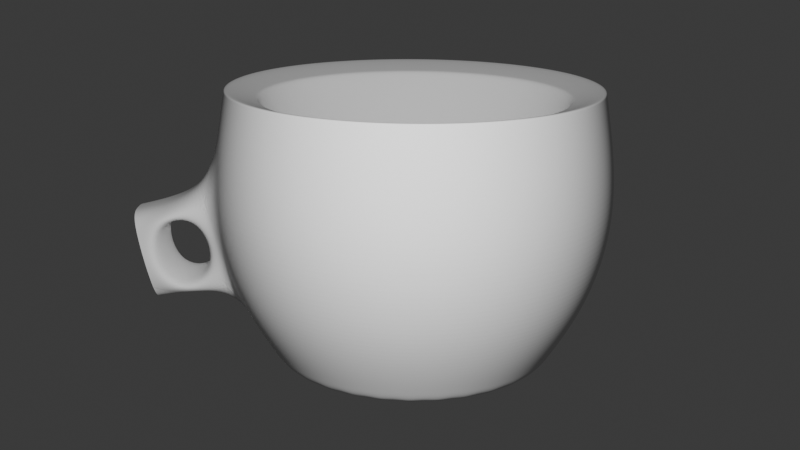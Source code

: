 # Source: blend.blend  (saved by Blender 4.0.36; exported with 4.5.12 LTS)
import bpy
from mathutils import Matrix  # noqa: F401  (used for matrix-valued properties, if any)

bpy.ops.wm.read_factory_settings(use_empty=True)
scene = bpy.context.scene
scene.name = 'Scene'

# ---- collections
col_collection = bpy.data.collections.new('Collection'); scene.collection.children.link(col_collection)

# ---- world
world_world = bpy.data.worlds.new('World'); scene.world = world_world
world_world.use_nodes = True; world_world.node_tree.nodes.clear()
_N = world_world.node_tree.nodes; _L = world_world.node_tree.links
n0 = _N.new('ShaderNodeOutputWorld'); n0.name = 'World Output'; n0.location = (300, 300)
n1 = _N.new('ShaderNodeBackground'); n1.name = 'Background'; n1.location = (10, 300)
n1.inputs[0].default_value = (0.05088, 0.05088, 0.05088, 1.0)
_L.new(n1.outputs[0], n0.inputs[0])
n0.is_active_output = True
world_world.color = (0.05088, 0.05088, 0.05088)
world_world.use_sun_shadow = False
world_world.sun_shadow_jitter_overblur = 0.0

# ---- cameras
cam_camera = bpy.data.cameras.new('Camera')
cam_camera.clip_end = 100.0
cam_camera.ortho_scale = 7.314

# ---- lights
light_light = bpy.data.lights.new('Light', 'POINT')
light_light.transmission_factor = 0.0
light_light.use_soft_falloff = False
light_light.energy = 1000.0
light_light.shadow_soft_size = 0.1
light_light.shadow_maximum_resolution = 0.006
light_light.use_absolute_resolution = True

# ---- meshes
me_x = bpy.data.meshes.new('Цилиндр')
me_x.from_pydata([(0.0, 1.0, -1.032), (-8.743e-09, 1.138, 1.0), (0.1951, 0.9808, -1.032), (0.222, 1.116, 1.0), (0.3827, 0.9239, -1.032), (0.4355, 1.051, 1.0), (0.5556, 0.8315, -1.032), (0.6322, 0.9461, 1.0), (0.7071, 0.7071, -1.032), (0.8046, 0.8046, 1.0), (0.8315, 0.5556, -1.032), (0.9461, 0.6322, 1.0), (0.9239, 0.3827, -1.032), (1.051, 0.4355, 1.0), (0.9808, 0.1951, -1.032), (1.116, 0.222, 1.0), (1.0, 0.0, -1.032), (1.138, -5.947e-09, 1.0), (0.9808, -0.1951, -1.032), (1.116, -0.222, 1.0), (0.9239, -0.3827, -1.032), (1.051, -0.4355, 1.0), (0.8315, -0.5556, -1.032), (0.9461, -0.6322, 1.0), (0.7071, -0.7071, -1.032), (0.8046, -0.8046, 1.0), (0.5556, -0.8315, -1.032), (0.6322, -0.9461, 1.0), (0.3827, -0.9239, -1.032), (0.4355, -1.051, 1.0), (0.1951, -0.9808, -1.032), (0.222, -1.116, 1.0), (0.0, -1.0, -1.032), (-8.743e-09, -1.138, 1.0), (-0.1951, -0.9808, -1.032), (-0.222, -1.116, 1.0), (-0.3827, -0.9239, -1.032), (-0.4355, -1.051, 1.0), (-0.5556, -0.8315, -1.032), (-0.6322, -0.9461, 1.0), (-0.7071, -0.7071, -1.032), (-0.8046, -0.8046, 1.0), (-0.8315, -0.5556, -1.032), (-0.9461, -0.6322, 1.0), (-0.9239, -0.3827, -1.032), (-1.051, -0.4355, 1.0), (-0.9808, -0.1951, -1.032), (-1.116, -0.222, 1.0), (-1.0, 0.0, -1.032), (-1.138, -5.947e-09, 1.0), (-0.9808, 0.1951, -1.032), (-1.116, 0.222, 1.0), (-0.9239, 0.3827, -1.032), (-1.051, 0.4355, 1.0), (-0.8315, 0.5556, -1.032), (-0.9461, 0.6322, 1.0), (-0.7071, 0.7071, -1.032), (-0.8046, 0.8046, 1.0), (-0.5556, 0.8315, -1.032), (-0.6322, 0.9461, 1.0), (-0.3827, 0.9239, -1.032), (-0.4355, 1.051, 1.0), (-0.1951, 0.9808, -1.032), (-0.222, 1.116, 1.0), (0.2715, 1.365, 1.086), (-4.785e-09, 1.392, 1.086), (0.5326, 1.286, 1.086), (0.7733, 1.157, 1.086), (0.9842, 0.9842, 1.086), (1.157, 0.7733, 1.086), (1.286, 0.5326, 1.086), (1.365, 0.2715, 1.086), (1.392, -5.907e-09, 1.086), (1.365, -0.2715, 1.086), (1.286, -0.5326, 1.086), (1.157, -0.7733, 1.086), (0.9842, -0.9842, 1.086), (0.7733, -1.157, 1.086), (0.5326, -1.286, 1.086), (0.2715, -1.365, 1.086), (-4.785e-09, -1.392, 1.086), (-0.2715, -1.365, 1.086), (-0.5326, -1.286, 1.086), (-0.7733, -1.157, 1.086), (-0.9842, -0.9842, 1.086), (-1.157, -0.7733, 1.086), (-1.286, -0.5326, 1.086), (-1.365, -0.2715, 1.086), (-1.392, -5.907e-09, 1.086), (-1.365, 0.2715, 1.086), (-1.286, 0.5326, 1.086), (-1.157, 0.7733, 1.086), (-0.9842, 0.9842, 1.086), (-0.7733, 1.157, 1.086), (-0.5326, 1.286, 1.086), (-0.2715, 1.365, 1.086), (0.222, 1.116, 1.0), (-8.743e-09, 1.138, 1.0), (0.4355, 1.051, 1.0), (0.6322, 0.9461, 1.0), (0.8046, 0.8046, 1.0), (0.9461, 0.6322, 1.0), (1.051, 0.4355, 1.0), (1.116, 0.222, 1.0), (1.138, -5.947e-09, 1.0), (1.116, -0.222, 1.0), (1.051, -0.4355, 1.0), (0.9461, -0.6322, 1.0), (0.8046, -0.8046, 1.0), (0.6322, -0.9461, 1.0), (0.4355, -1.051, 1.0), (0.222, -1.116, 1.0), (-8.743e-09, -1.138, 1.0), (-0.222, -1.116, 1.0), (-0.4355, -1.051, 1.0), (-0.6322, -0.9461, 1.0), (-0.8046, -0.8046, 1.0), (-0.9461, -0.6322, 1.0), (-1.051, -0.4355, 1.0), (-1.116, -0.222, 1.0), (-1.138, -5.947e-09, 1.0), (-1.116, 0.222, 1.0), (-1.051, 0.4355, 1.0), (-0.9461, 0.6322, 1.0), (-0.8046, 0.8046, 1.0), (-0.6322, 0.9461, 1.0), (-0.4355, 1.051, 1.0), (-0.222, 1.116, 1.0), (0.1293, 0.747, -0.9895), (-0.01931, 0.7616, -0.9895), (0.2722, 0.7037, -0.9895), (0.4038, 0.6333, -0.9895), (0.5193, 0.5386, -0.9895), (0.614, 0.4231, -0.9895), (0.6844, 0.2915, -0.9895), (0.7277, 0.1486, -0.9895), (0.7423, -1.197e-08, -0.9895), (0.7277, -0.1486, -0.9895), (0.6844, -0.2915, -0.9895), (0.614, -0.4231, -0.9895), (0.5193, -0.5386, -0.9895), (0.4038, -0.6333, -0.9895), (0.2722, -0.7037, -0.9895), (0.1293, -0.747, -0.9895), (-0.01931, -0.7616, -0.9895), (-0.1679, -0.747, -0.9895), (-0.3108, -0.7037, -0.9895), (-0.4425, -0.6333, -0.9895), (-0.5579, -0.5386, -0.9895), (-0.6526, -0.4231, -0.9895), (-0.723, -0.2915, -0.9895), (-0.7663, -0.1486, -0.9895), (-0.781, -3.844e-09, -0.9895), (-0.7663, 0.1486, -0.9895), (-0.723, 0.2915, -0.9895), (-0.6526, 0.4231, -0.9895), (-0.5579, 0.5386, -0.9895), (-0.4425, 0.6333, -0.9895), (-0.3108, 0.7037, -0.9895), (-0.1679, 0.747, -0.9895), (0.1293, 0.747, -0.9895), (-0.01931, 0.7616, -0.9895), (0.2722, 0.7037, -0.9895), (0.4038, 0.6333, -0.9895), (0.5193, 0.5386, -0.9895), (0.614, 0.4231, -0.9895), (0.6844, 0.2915, -0.9895), (0.7277, 0.1486, -0.9895), (0.7423, -1.197e-08, -0.9895), (0.7277, -0.1486, -0.9895), (0.6844, -0.2915, -0.9895), (0.614, -0.4231, -0.9895), (0.5193, -0.5386, -0.9895), (0.4038, -0.6333, -0.9895), (0.2722, -0.7037, -0.9895), (0.1293, -0.747, -0.9895), (-0.01931, -0.7616, -0.9895), (-0.1679, -0.747, -0.9895), (-0.3108, -0.7037, -0.9895), (-0.4425, -0.6333, -0.9895), (-0.5579, -0.5386, -0.9895), (-0.6526, -0.4231, -0.9895), (-0.723, -0.2915, -0.9895), (-0.7663, -0.1486, -0.9895), (-0.781, -3.844e-09, -1.008), (-0.7663, 0.1486, -0.9895), (-0.723, 0.2915, -0.9895), (-0.6526, 0.4231, -0.9895), (-0.5579, 0.5386, -0.9895), (-0.4425, 0.6333, -0.9895), (-0.3108, 0.7037, -0.9895), (-0.1679, 0.747, -0.9895), (2.757e-09, 1.527, 0.2556), (0.2979, 1.498, 0.2556), (0.5843, 1.411, 0.2556), (0.8483, 1.27, 0.2556), (1.08, 1.08, 0.2556), (1.27, 0.8483, 0.2556), (1.411, 0.5843, 0.2556), (1.498, 0.2979, 0.2556), (1.527, -5.299e-09, 0.2556), (1.498, -0.2979, 0.2556), (1.411, -0.5843, 0.2556), (1.27, -0.8483, 0.2556), (1.08, -1.08, 0.2556), (0.8483, -1.27, 0.2556), (0.5843, -1.411, 0.2556), (0.2979, -1.498, 0.2556), (2.757e-09, -1.527, 0.2556), (-0.2979, -1.498, 0.2556), (-0.5843, -1.411, 0.2556), (-0.8483, -1.27, 0.2556), (-1.08, -1.08, 0.2556), (-1.27, -0.8483, 0.2556), (-1.411, -0.5843, 0.2556), (-1.498, -0.2979, 0.2556), (-1.527, -5.299e-09, 0.2556), (-1.498, 0.2979, 0.2556), (-1.411, 0.5843, 0.2556), (-1.27, 0.8483, 0.2556), (-1.08, 1.08, 0.2556), (-0.8483, 1.27, 0.2556), (-0.5843, 1.411, 0.2556), (-0.2979, 1.498, 0.2556), (0.2688, 1.351, -0.4277), (0.5273, 1.273, -0.4277), (0.7656, 1.146, -0.4277), (0.9744, 0.9744, -0.4277), (1.146, 0.7656, -0.4277), (1.273, 0.5273, -0.4277), (1.351, 0.2688, -0.4277), (1.378, -2.998e-09, -0.4277), (1.351, -0.2688, -0.4277), (1.273, -0.5273, -0.4277), (1.146, -0.7656, -0.4277), (0.9744, -0.9744, -0.4277), (0.7656, -1.146, -0.4277), (0.5273, -1.273, -0.4277), (0.2688, -1.351, -0.4277), (4.649e-09, -1.378, -0.4277), (-0.2688, -1.351, -0.4277), (-0.5273, -1.273, -0.4277), (-0.7656, -1.146, -0.4277), (-0.9744, -0.9744, -0.4277), (-1.146, -0.7656, -0.4277), (-1.273, -0.5273, -0.4277), (-1.351, -0.2688, -0.4277), (-1.378, -2.998e-09, -0.4277), (-1.351, 0.2688, -0.4277), (-1.273, 0.5273, -0.4277), (-1.146, 0.7656, -0.4277), (-0.9744, 0.9744, -0.4277), (-0.7656, 1.146, -0.4277), (-0.5273, 1.273, -0.4277), (-0.2688, 1.351, -0.4277), (4.649e-09, 1.378, -0.4277), (-2.105, -5.299e-09, 0.1295), (-2.076, 0.2979, 0.1295), (-2.076, -0.2979, 0.1295), (-1.93, -0.2688, -0.5537), (-1.956, -2.998e-09, -0.5537), (-1.93, 0.2688, -0.5537), (-2.105, -5.299e-09, 0.1295), (-2.076, 0.2979, 0.1295), (-1.956, -2.998e-09, -0.5537), (-1.93, 0.2688, -0.5537), (-2.105, -5.299e-09, 0.1295), (-2.076, -0.2979, 0.1295), (-1.93, -0.2688, -0.5537), (-1.956, -2.998e-09, -0.5537), (-2.105, -5.299e-09, 0.1295), (-2.076, 0.2979, 0.1295), (-1.956, -2.998e-09, -0.5537), (-1.93, 0.2688, -0.5537), (-2.076, -0.2979, 0.1295), (-2.105, -5.299e-09, 0.1295), (-1.93, -0.2688, -0.5537), (-1.956, -2.998e-09, -0.5537), (-2.105, -5.299e-09, 0.1295), (-2.076, 0.2979, 0.1295), (-1.956, -2.998e-09, -0.5537), (-1.93, 0.2688, -0.5537), (-2.076, -0.2979, 0.1295), (-2.105, -5.299e-09, 0.1295), (-1.93, -0.2688, -0.5537), (-1.956, -2.998e-09, -0.5537), (-1.581, 0.2933, 0.1256), (-1.481, 0.2734, -0.3443), (-1.846, 0.2734, -0.4238), (-1.946, 0.2933, 0.04607), (-1.481, -0.2734, -0.3443), (-1.581, -0.2933, 0.1256), (-1.946, -0.2933, 0.04607), (-1.846, -0.2734, -0.4238), (-4.629e-09, 1.395, 1.069), (0.2721, 1.368, 1.069), (0.5337, 1.288, 1.069), (0.7748, 1.16, 1.069), (0.9862, 0.9862, 1.069), (1.16, 0.7748, 1.069), (1.288, 0.5337, 1.069), (1.368, 0.2721, 1.069), (1.395, -5.894e-09, 1.069), (1.368, -0.2721, 1.069), (1.288, -0.5337, 1.069), (1.16, -0.7748, 1.069), (0.9862, -0.9862, 1.069), (0.7748, -1.16, 1.069), (0.5337, -1.288, 1.069), (0.2721, -1.368, 1.069), (-4.629e-09, -1.395, 1.069), (-0.2721, -1.368, 1.069), (-0.5337, -1.288, 1.069), (-0.7748, -1.16, 1.069), (-0.9862, -0.9862, 1.069), (-1.16, -0.7748, 1.069), (-1.288, -0.5337, 1.069), (-1.368, -0.2721, 1.069), (-1.395, -5.894e-09, 1.069), (-1.368, 0.2721, 1.069), (-1.288, 0.5337, 1.069), (-1.16, 0.7748, 1.069), (-0.9862, 0.9862, 1.069), (-0.7748, 1.16, 1.069), (-0.5337, 1.288, 1.069), (-0.2721, 1.368, 1.069), (0.275, 1.382, 0.9774), (0.5394, 1.302, 0.9774), (0.7831, 1.172, 0.9774), (0.9967, 0.9967, 0.9774), (1.172, 0.7831, 0.9774), (1.302, 0.5394, 0.9774), (1.382, 0.275, 0.9774), (1.41, -5.827e-09, 0.9774), (1.382, -0.275, 0.9774), (1.302, -0.5394, 0.9774), (1.172, -0.7831, 0.9774), (0.9967, -0.9967, 0.9774), (0.7831, -1.172, 0.9774), (0.5394, -1.302, 0.9774), (0.275, -1.382, 0.9774), (-3.799e-09, -1.41, 0.9774), (-0.275, -1.382, 0.9774), (-0.5394, -1.302, 0.9774), (-0.7831, -1.172, 0.9774), (-0.9967, -0.9967, 0.9774), (-1.172, -0.7831, 0.9774), (-1.302, -0.5394, 0.9774), (-1.382, -0.275, 0.9774), (-1.41, -5.827e-09, 0.9774), (-1.382, 0.275, 0.9774), (-1.302, 0.5394, 0.9774), (-1.172, 0.7831, 0.9774), (-0.9967, 0.9967, 0.9774), (-0.7831, 1.172, 0.9774), (-0.5394, 1.302, 0.9774), (-0.275, 1.382, 0.9774), (-3.799e-09, 1.41, 0.9774), (0.2078, 1.044, -0.9281), (0.4075, 0.9839, -0.9281), (0.5916, 0.8855, -0.9281), (0.753, 0.753, -0.9281), (0.8855, 0.5916, -0.9281), (0.9839, 0.4075, -0.9281), (1.044, 0.2078, -0.9281), (1.065, -5.151e-10, -0.9281), (1.044, -0.2078, -0.9281), (0.9839, -0.4075, -0.9281), (0.8855, -0.5916, -0.9281), (0.753, -0.753, -0.9281), (0.5916, -0.8855, -0.9281), (0.4075, -0.9839, -0.9281), (0.2078, -1.044, -0.9281), (7.986e-10, -1.065, -0.9281), (-0.2078, -1.044, -0.9281), (-0.4075, -0.9839, -0.9281), (-0.5916, -0.8855, -0.9281), (-0.753, -0.753, -0.9281), (-0.8855, -0.5916, -0.9281), (-0.9839, -0.4075, -0.9281), (-1.044, -0.2078, -0.9281), (-1.065, -5.151e-10, -0.9281), (-1.044, 0.2078, -0.9281), (-0.9839, 0.4075, -0.9281), (-0.8855, 0.5916, -0.9281), (-0.753, 0.753, -0.9281), (-0.5916, 0.8855, -0.9281), (-0.4075, 0.9839, -0.9281), (-0.2078, 1.044, -0.9281), (7.986e-10, 1.065, -0.9281), (-0.6771, -0.4406, -0.8232), (-0.7504, -0.3035, -0.8232), (0.7754, -1.147e-08, -0.8232), (0.7602, -0.1547, -0.8232), (-0.7955, -0.1547, -0.8232), (0.715, -0.3035, -0.8232), (-0.8108, -4.02e-09, -0.8399), (0.6417, -0.4406, -0.8232), (-0.7955, 0.1547, -0.8232), (0.5431, -0.5608, -0.8232), (-0.7504, 0.3035, -0.8232), (0.4229, -0.6594, -0.8232), (-0.6771, 0.4406, -0.8232), (0.2858, -0.7327, -0.8232), (-0.0177, 0.7931, -0.8232), (0.137, 0.7779, -0.8232), (-0.5785, 0.5608, -0.8232), (0.137, -0.7779, -0.8232), (0.2858, 0.7327, -0.8232), (-0.4583, 0.6594, -0.8232), (-0.0177, -0.7931, -0.8232), (0.4229, 0.6594, -0.8232), (-0.3212, 0.7327, -0.8232), (-0.1724, -0.7779, -0.8232), (0.5431, 0.5608, -0.8232), (-0.1724, 0.7779, -0.8232), (-0.3212, -0.7327, -0.8232), (0.6417, 0.4406, -0.8232), (-0.4583, -0.6594, -0.8232), (0.715, 0.3035, -0.8232), (-0.5785, -0.5608, -0.8232), (0.7602, 0.1547, -0.8232)], [], [(294, 65, 64, 295), (295, 64, 66, 296), (296, 66, 67, 297), (297, 67, 68, 298), (298, 68, 69, 299), (299, 69, 70, 300), (300, 70, 71, 301), (301, 71, 72, 302), (302, 72, 73, 303), (303, 73, 74, 304), (304, 74, 75, 305), (305, 75, 76, 306), (306, 76, 77, 307), (307, 77, 78, 308), (308, 78, 79, 309), (309, 79, 80, 310), (310, 80, 81, 311), (311, 81, 82, 312), (312, 82, 83, 313), (313, 83, 84, 314), (314, 84, 85, 315), (315, 85, 86, 316), (316, 86, 87, 317), (317, 87, 88, 318), (318, 88, 89, 319), (319, 89, 90, 320), (320, 90, 91, 321), (321, 91, 92, 322), (322, 92, 93, 323), (323, 93, 94, 324), (13, 11, 101, 102), (324, 94, 95, 325), (325, 95, 65, 294), (0, 2, 4, 6, 8, 10, 12, 14, 16, 18, 20, 22, 24, 26, 28, 30, 32, 34, 36, 38, 40, 42, 44, 46, 48, 50, 52, 54, 56, 58, 60, 62), (1, 3, 64, 65), (3, 5, 66, 64), (5, 7, 67, 66), (7, 9, 68, 67), (9, 11, 69, 68), (11, 13, 70, 69), (13, 15, 71, 70), (15, 17, 72, 71), (17, 19, 73, 72), (19, 21, 74, 73), (21, 23, 75, 74), (23, 25, 76, 75), (25, 27, 77, 76), (27, 29, 78, 77), (29, 31, 79, 78), (31, 33, 80, 79), (33, 35, 81, 80), (35, 37, 82, 81), (37, 39, 83, 82), (39, 41, 84, 83), (41, 43, 85, 84), (43, 45, 86, 85), (45, 47, 87, 86), (47, 49, 88, 87), (49, 51, 89, 88), (51, 53, 90, 89), (53, 55, 91, 90), (55, 57, 92, 91), (57, 59, 93, 92), (59, 61, 94, 93), (61, 63, 95, 94), (63, 1, 65, 95), (391, 390, 181, 182), (41, 39, 115, 116), (15, 13, 102, 103), (43, 41, 116, 117), (17, 15, 103, 104), (45, 43, 117, 118), (19, 17, 104, 105), (47, 45, 118, 119), (21, 19, 105, 106), (49, 47, 119, 120), (23, 21, 106, 107), (51, 49, 120, 121), (25, 23, 107, 108), (53, 51, 121, 122), (27, 25, 108, 109), (55, 53, 122, 123), (29, 27, 109, 110), (3, 1, 97, 96), (57, 55, 123, 124), (31, 29, 110, 111), (5, 3, 96, 98), (59, 57, 124, 125), (33, 31, 111, 112), (7, 5, 98, 99), (61, 59, 125, 126), (35, 33, 112, 113), (9, 7, 99, 100), (63, 61, 126, 127), (37, 35, 113, 114), (11, 9, 100, 101), (1, 63, 127, 97), (39, 37, 114, 115), (128, 129, 159, 158, 157, 156, 155, 154, 153, 152, 151, 150, 149, 148, 147, 146, 145, 144, 143, 142, 141, 140, 139, 138, 137, 136, 135, 134, 133, 132, 131, 130), (393, 392, 168, 169), (394, 391, 182, 183), (395, 393, 169, 170), (396, 394, 183, 184), (397, 395, 170, 171), (398, 396, 184, 185), (399, 397, 171, 172), (400, 398, 185, 186), (401, 399, 172, 173), (402, 400, 186, 187), (403, 401, 173, 174), (405, 404, 161, 160), (406, 402, 187, 188), (407, 403, 174, 175), (408, 405, 160, 162), (409, 406, 188, 189), (410, 407, 175, 176), (411, 408, 162, 163), (412, 409, 189, 190), (413, 410, 176, 177), (414, 411, 163, 164), (415, 412, 190, 191), (416, 413, 177, 178), (417, 414, 164, 165), (404, 415, 191, 161), (418, 416, 178, 179), (419, 417, 165, 166), (420, 418, 179, 180), (421, 419, 166, 167), (390, 420, 180, 181), (392, 421, 167, 168), (129, 128, 160, 161), (128, 130, 162, 160), (130, 131, 163, 162), (131, 132, 164, 163), (132, 133, 165, 164), (133, 134, 166, 165), (134, 135, 167, 166), (135, 136, 168, 167), (136, 137, 169, 168), (137, 138, 170, 169), (138, 139, 171, 170), (139, 140, 172, 171), (140, 141, 173, 172), (141, 142, 174, 173), (142, 143, 175, 174), (143, 144, 176, 175), (144, 145, 177, 176), (145, 146, 178, 177), (146, 147, 179, 178), (147, 148, 180, 179), (148, 149, 181, 180), (149, 150, 182, 181), (150, 151, 183, 182), (151, 152, 184, 183), (152, 153, 185, 184), (153, 154, 186, 185), (154, 155, 187, 186), (155, 156, 188, 187), (156, 157, 189, 188), (157, 158, 190, 189), (158, 159, 191, 190), (159, 129, 161, 191), (254, 223, 192, 255), (253, 222, 223, 254), (252, 221, 222, 253), (251, 220, 221, 252), (250, 219, 220, 251), (249, 218, 219, 250), (248, 217, 218, 249), (247, 246, 259, 260), (286, 287, 290, 291), (245, 214, 215, 246), (244, 213, 214, 245), (243, 212, 213, 244), (242, 211, 212, 243), (241, 210, 211, 242), (240, 209, 210, 241), (239, 208, 209, 240), (238, 207, 208, 239), (237, 206, 207, 238), (236, 205, 206, 237), (235, 204, 205, 236), (234, 203, 204, 235), (233, 202, 203, 234), (232, 201, 202, 233), (231, 200, 201, 232), (230, 199, 200, 231), (229, 198, 199, 230), (228, 197, 198, 229), (227, 196, 197, 228), (226, 195, 196, 227), (225, 194, 195, 226), (224, 193, 194, 225), (255, 192, 193, 224), (389, 255, 224, 358), (358, 224, 225, 359), (359, 225, 226, 360), (360, 226, 227, 361), (361, 227, 228, 362), (362, 228, 229, 363), (363, 229, 230, 364), (364, 230, 231, 365), (365, 231, 232, 366), (366, 232, 233, 367), (367, 233, 234, 368), (368, 234, 235, 369), (369, 235, 236, 370), (370, 236, 237, 371), (371, 237, 238, 372), (372, 238, 239, 373), (373, 239, 240, 374), (374, 240, 241, 375), (375, 241, 242, 376), (376, 242, 243, 377), (377, 243, 244, 378), (378, 244, 245, 379), (379, 245, 246, 380), (380, 246, 247, 381), (381, 247, 248, 382), (382, 248, 249, 383), (383, 249, 250, 384), (384, 250, 251, 385), (385, 251, 252, 386), (386, 252, 253, 387), (387, 253, 254, 388), (388, 254, 255, 389), (289, 286, 291, 292), (215, 216, 256, 258), (248, 247, 260, 261), (216, 217, 257, 256), (264, 265, 263, 262), (268, 269, 266, 267), (272, 270, 278, 280), (273, 272, 280, 281), (262, 263, 271, 270), (269, 268, 276, 277), (268, 267, 274, 276), (265, 264, 272, 273), (264, 262, 270, 272), (266, 269, 277, 275), (267, 266, 275, 274), (263, 265, 273, 271), (280, 278, 279, 281), (284, 282, 283, 285), (275, 277, 285, 283), (274, 275, 283, 282), (271, 273, 281, 279), (270, 271, 279, 278), (277, 276, 284, 285), (276, 274, 282, 284), (217, 248, 287, 286), (248, 261, 288, 287), (261, 257, 289, 288), (257, 217, 286, 289), (246, 215, 291, 290), (215, 258, 292, 291), (258, 259, 293, 292), (259, 246, 290, 293), (287, 288, 293, 290), (288, 289, 292, 293), (356, 325, 294, 357), (355, 324, 325, 356), (354, 323, 324, 355), (353, 322, 323, 354), (352, 321, 322, 353), (351, 320, 321, 352), (350, 319, 320, 351), (349, 318, 319, 350), (348, 317, 318, 349), (347, 316, 317, 348), (346, 315, 316, 347), (345, 314, 315, 346), (344, 313, 314, 345), (343, 312, 313, 344), (342, 311, 312, 343), (341, 310, 311, 342), (340, 309, 310, 341), (339, 308, 309, 340), (338, 307, 308, 339), (337, 306, 307, 338), (336, 305, 306, 337), (335, 304, 305, 336), (334, 303, 304, 335), (333, 302, 303, 334), (332, 301, 302, 333), (331, 300, 301, 332), (330, 299, 300, 331), (329, 298, 299, 330), (328, 297, 298, 329), (327, 296, 297, 328), (326, 295, 296, 327), (357, 294, 295, 326), (192, 357, 326, 193), (193, 326, 327, 194), (194, 327, 328, 195), (195, 328, 329, 196), (196, 329, 330, 197), (197, 330, 331, 198), (198, 331, 332, 199), (199, 332, 333, 200), (200, 333, 334, 201), (201, 334, 335, 202), (202, 335, 336, 203), (203, 336, 337, 204), (204, 337, 338, 205), (205, 338, 339, 206), (206, 339, 340, 207), (207, 340, 341, 208), (208, 341, 342, 209), (209, 342, 343, 210), (210, 343, 344, 211), (211, 344, 345, 212), (212, 345, 346, 213), (213, 346, 347, 214), (214, 347, 348, 215), (215, 348, 349, 216), (216, 349, 350, 217), (217, 350, 351, 218), (218, 351, 352, 219), (219, 352, 353, 220), (220, 353, 354, 221), (221, 354, 355, 222), (222, 355, 356, 223), (223, 356, 357, 192), (62, 388, 389, 0), (60, 387, 388, 62), (58, 386, 387, 60), (56, 385, 386, 58), (54, 384, 385, 56), (52, 383, 384, 54), (50, 382, 383, 52), (48, 381, 382, 50), (46, 380, 381, 48), (44, 379, 380, 46), (42, 378, 379, 44), (40, 377, 378, 42), (38, 376, 377, 40), (36, 375, 376, 38), (34, 374, 375, 36), (32, 373, 374, 34), (30, 372, 373, 32), (28, 371, 372, 30), (26, 370, 371, 28), (24, 369, 370, 26), (22, 368, 369, 24), (20, 367, 368, 22), (18, 366, 367, 20), (16, 365, 366, 18), (14, 364, 365, 16), (12, 363, 364, 14), (10, 362, 363, 12), (8, 361, 362, 10), (6, 360, 361, 8), (4, 359, 360, 6), (2, 358, 359, 4), (0, 389, 358, 2), (104, 103, 421, 392), (117, 116, 420, 390), (103, 102, 419, 421), (116, 115, 418, 420), (102, 101, 417, 419), (115, 114, 416, 418), (97, 127, 415, 404), (101, 100, 414, 417), (114, 113, 413, 416), (127, 126, 412, 415), (100, 99, 411, 414), (113, 112, 410, 413), (126, 125, 409, 412), (99, 98, 408, 411), (112, 111, 407, 410), (125, 124, 406, 409), (98, 96, 405, 408), (111, 110, 403, 407), (124, 123, 402, 406), (96, 97, 404, 405), (110, 109, 401, 403), (123, 122, 400, 402), (109, 108, 399, 401), (122, 121, 398, 400), (108, 107, 397, 399), (121, 120, 396, 398), (107, 106, 395, 397), (120, 119, 394, 396), (106, 105, 393, 395), (119, 118, 391, 394), (105, 104, 392, 393), (118, 117, 390, 391)])
_uv = me_x.uv_layers.new(name='UVКарта')
_uv.uv.foreach_set('vector', [1.0, 0.9964, 1.0, 1.0, 0.9688, 1.0, 0.9688, 0.9964, 0.9688, 0.9964, 0.9688, 1.0, 0.9375, 1.0, 0.9375, 0.9964, 0.9375, 0.9964, 0.9375, 1.0, 0.9062, 1.0, 0.9062, 0.9964, 0.9062, 0.9964, 0.9062, 1.0, 0.875, 1.0, 0.875, 0.9964, 0.875, 0.9964, 0.875, 1.0, 0.8438, 1.0, 0.8438, 0.9964, 0.8438, 0.9964, 0.8438, 1.0, 0.8125, 1.0, 0.8125, 0.9964, 0.8125, 0.9964, 0.8125, 1.0, 0.7812, 1.0, 0.7812, 0.9964, 0.7812, 0.9964, 0.7812, 1.0, 0.75, 1.0, 0.75, 0.9964, 0.75, 0.9964, 0.75, 1.0, 0.7188, 1.0, 0.7187, 0.9964, 0.7187, 0.9964, 0.7188, 1.0, 0.6875, 1.0, 0.6875, 0.9964, 0.6875, 0.9964, 0.6875, 1.0, 0.6562, 1.0, 0.6562, 0.9964, 0.6562, 0.9964, 0.6562, 1.0, 0.625, 1.0, 0.625, 0.9964, 0.625, 0.9964, 0.625, 1.0, 0.5938, 1.0, 0.5938, 0.9964, 0.5938, 0.9964, 0.5938, 1.0, 0.5625, 1.0, 0.5625, 0.9964, 0.5625, 0.9964, 0.5625, 1.0, 0.5312, 1.0, 0.5312, 0.9964, 0.5312, 0.9964, 0.5312, 1.0, 0.5, 1.0, 0.5, 0.9964, 0.5, 0.9964, 0.5, 1.0, 0.4688, 1.0, 0.4688, 0.9964, 0.4688, 0.9964, 0.4688, 1.0, 0.4375, 1.0, 0.4375, 0.9964, 0.4375, 0.9964, 0.4375, 1.0, 0.4062, 1.0, 0.4062, 0.9964, 0.4062, 0.9964, 0.4062, 1.0, 0.375, 1.0, 0.375, 0.9964, 0.375, 0.9964, 0.375, 1.0, 0.3438, 1.0, 0.3438, 0.9964, 0.3438, 0.9964, 0.3438, 1.0, 0.3125, 1.0, 0.3125, 0.9964, 0.3125, 0.9964, 0.3125, 1.0, 0.2812, 1.0, 0.2812, 0.9964, 0.2812, 0.9964, 0.2812, 1.0, 0.25, 1.0, 0.25, 0.9964, 0.25, 0.9964, 0.25, 1.0, 0.2188, 1.0, 0.2187, 0.9964, 0.2187, 0.9964, 0.2188, 1.0, 0.1875, 1.0, 0.1875, 0.9964, 0.1875, 0.9964, 0.1875, 1.0, 0.1562, 1.0, 0.1562, 0.9964, 0.1562, 0.9964, 0.1562, 1.0, 0.125, 1.0, 0.125, 0.9964, 0.125, 0.9964, 0.125, 1.0, 0.09375, 1.0, 0.09375, 0.9964, 0.09375, 0.9964, 0.09375, 1.0, 0.0625, 1.0, 0.0625, 0.9964, 0.4303, 0.3247, 0.4123, 0.3584, 0.4123, 0.3584, 0.4303, 0.3247, 0.0625, 0.9964, 0.0625, 1.0, 0.03125, 1.0, 0.03125, 0.9964, 0.03125, 0.9964, 0.03125, 1.0, 0.0, 1.0, 0.0, 0.9964, 0.75, 0.49, 0.7968, 0.4854, 0.8418, 0.4717, 0.8833, 0.4496, 0.9197, 0.4197, 0.9496, 0.3833, 0.9717, 0.3418, 0.9854, 0.2968, 0.99, 0.25, 0.9854, 0.2032, 0.9717, 0.1582, 0.9496, 0.1167, 0.9197, 0.08029, 0.8833, 0.05045, 0.8418, 0.02827, 0.7968, 0.01461, 0.75, 0.01, 0.7032, 0.01461, 0.6582, 0.02827, 0.6167, 0.05045, 0.5803, 0.08029, 0.5504, 0.1167, 0.5283, 0.1582, 0.5146, 0.2032, 0.51, 0.25, 0.5146, 0.2968, 0.5283, 0.3418, 0.5504, 0.3833, 0.5803, 0.4197, 0.6167, 0.4496, 0.6582, 0.4717, 0.7032, 0.4854, 0.25, 0.4452, 0.2881, 0.4414, 0.2968, 0.4854, 0.25, 0.49, 0.2881, 0.4414, 0.3247, 0.4303, 0.3418, 0.4717, 0.2968, 0.4854, 0.3247, 0.4303, 0.3584, 0.4123, 0.3833, 0.4496, 0.3418, 0.4717, 0.3584, 0.4123, 0.388, 0.388, 0.4197, 0.4197, 0.3833, 0.4496, 0.388, 0.388, 0.4123, 0.3584, 0.4496, 0.3833, 0.4197, 0.4197, 0.4123, 0.3584, 0.4303, 0.3247, 0.4717, 0.3418, 0.4496, 0.3833, 0.4303, 0.3247, 0.4414, 0.2881, 0.4854, 0.2968, 0.4717, 0.3418, 0.4414, 0.2881, 0.4452, 0.25, 0.49, 0.25, 0.4854, 0.2968, 0.4452, 0.25, 0.4414, 0.2119, 0.4854, 0.2032, 0.49, 0.25, 0.4414, 0.2119, 0.4303, 0.1753, 0.4717, 0.1582, 0.4854, 0.2032, 0.4303, 0.1753, 0.4123, 0.1416, 0.4496, 0.1167, 0.4717, 0.1582, 0.4123, 0.1416, 0.388, 0.112, 0.4197, 0.08029, 0.4496, 0.1167, 0.388, 0.112, 0.3584, 0.0877, 0.3833, 0.05045, 0.4197, 0.08029, 0.3584, 0.0877, 0.3247, 0.06967, 0.3418, 0.02827, 0.3833, 0.05045, 0.3247, 0.06967, 0.2881, 0.05856, 0.2968, 0.01461, 0.3418, 0.02827, 0.2881, 0.05856, 0.25, 0.05481, 0.25, 0.01, 0.2968, 0.01461, 0.25, 0.05481, 0.2119, 0.05856, 0.2032, 0.01461, 0.25, 0.01, 0.2119, 0.05856, 0.1753, 0.06967, 0.1582, 0.02827, 0.2032, 0.01461, 0.1753, 0.06967, 0.1416, 0.0877, 0.1167, 0.05045, 0.1582, 0.02827, 0.1416, 0.0877, 0.112, 0.112, 0.08029, 0.08029, 0.1167, 0.05045, 0.112, 0.112, 0.0877, 0.1416, 0.05045, 0.1167, 0.08029, 0.08029, 0.0877, 0.1416, 0.06967, 0.1753, 0.02827, 0.1582, 0.05045, 0.1167, 0.06967, 0.1753, 0.05856, 0.2119, 0.01461, 0.2032, 0.02827, 0.1582, 0.05856, 0.2119, 0.05481, 0.25, 0.01, 0.25, 0.01461, 0.2032, 0.05481, 0.25, 0.05856, 0.2881, 0.01461, 0.2968, 0.01, 0.25, 0.05856, 0.2881, 0.06967, 0.3247, 0.02827, 0.3418, 0.01461, 0.2968, 0.06967, 0.3247, 0.0877, 0.3584, 0.05045, 0.3833, 0.02827, 0.3418, 0.0877, 0.3584, 0.112, 0.388, 0.08029, 0.4197, 0.05045, 0.3833, 0.112, 0.388, 0.1416, 0.4123, 0.1167, 0.4496, 0.08029, 0.4197, 0.1416, 0.4123, 0.1753, 0.4303, 0.1582, 0.4717, 0.1167, 0.4496, 0.1753, 0.4303, 0.2119, 0.4414, 0.2032, 0.4854, 0.1582, 0.4717, 0.2119, 0.4414, 0.25, 0.4452, 0.25, 0.49, 0.2032, 0.4854, 0.1384, 0.2038, 0.1496, 0.1829, 0.1552, 0.1867, 0.1447, 0.2064, 0.112, 0.112, 0.1416, 0.0877, 0.1416, 0.0877, 0.112, 0.112, 0.4414, 0.2881, 0.4303, 0.3247, 0.4303, 0.3247, 0.4414, 0.2881, 0.0877, 0.1416, 0.112, 0.112, 0.112, 0.112, 0.0877, 0.1416, 0.4452, 0.25, 0.4414, 0.2881, 0.4414, 0.2881, 0.4452, 0.25, 0.06967, 0.1753, 0.0877, 0.1416, 0.0877, 0.1416, 0.06967, 0.1753, 0.4414, 0.2119, 0.4452, 0.25, 0.4452, 0.25, 0.4414, 0.2119, 0.05856, 0.2119, 0.06967, 0.1753, 0.06967, 0.1753, 0.05856, 0.2119, 0.4303, 0.1753, 0.4414, 0.2119, 0.4414, 0.2119, 0.4303, 0.1753, 0.05481, 0.25, 0.05856, 0.2119, 0.05856, 0.2119, 0.05481, 0.25, 0.4123, 0.1416, 0.4303, 0.1753, 0.4303, 0.1753, 0.4123, 0.1416, 0.05856, 0.2881, 0.05481, 0.25, 0.05481, 0.25, 0.05856, 0.2881, 0.388, 0.112, 0.4123, 0.1416, 0.4123, 0.1416, 0.388, 0.112, 0.06967, 0.3247, 0.05856, 0.2881, 0.05856, 0.2881, 0.06967, 0.3247, 0.3584, 0.0877, 0.388, 0.112, 0.388, 0.112, 0.3584, 0.0877, 0.0877, 0.3584, 0.06967, 0.3247, 0.06967, 0.3247, 0.0877, 0.3584, 0.3247, 0.06967, 0.3584, 0.0877, 0.3584, 0.0877, 0.3247, 0.06967, 0.2881, 0.4414, 0.25, 0.4452, 0.25, 0.4452, 0.2881, 0.4414, 0.112, 0.388, 0.0877, 0.3584, 0.0877, 0.3584, 0.112, 0.388, 0.2881, 0.05856, 0.3247, 0.06967, 0.3247, 0.06967, 0.2881, 0.05856, 0.3247, 0.4303, 0.2881, 0.4414, 0.2881, 0.4414, 0.3247, 0.4303, 0.1416, 0.4123, 0.112, 0.388, 0.112, 0.388, 0.1416, 0.4123, 0.25, 0.05481, 0.2881, 0.05856, 0.2881, 0.05856, 0.25, 0.05481, 0.3584, 0.4123, 0.3247, 0.4303, 0.3247, 0.4303, 0.3584, 0.4123, 0.1753, 0.4303, 0.1416, 0.4123, 0.1416, 0.4123, 0.1753, 0.4303, 0.2119, 0.05856, 0.25, 0.05481, 0.25, 0.05481, 0.2119, 0.05856, 0.388, 0.388, 0.3584, 0.4123, 0.3584, 0.4123, 0.388, 0.388, 0.2119, 0.4414, 0.1753, 0.4303, 0.1753, 0.4303, 0.2119, 0.4414, 0.1753, 0.06967, 0.2119, 0.05856, 0.2119, 0.05856, 0.1753, 0.06967, 0.4123, 0.3584, 0.388, 0.388, 0.388, 0.388, 0.4123, 0.3584, 0.25, 0.4452, 0.2119, 0.4414, 0.2119, 0.4414, 0.25, 0.4452, 0.1416, 0.0877, 0.1753, 0.06967, 0.1753, 0.06967, 0.1416, 0.0877, 0.2722, 0.3618, 0.25, 0.364, 0.2278, 0.3618, 0.2064, 0.3553, 0.1867, 0.3448, 0.1694, 0.3306, 0.1552, 0.3133, 0.1447, 0.2936, 0.1382, 0.2722, 0.136, 0.25, 0.1382, 0.2278, 0.1447, 0.2064, 0.1552, 0.1867, 0.1694, 0.1694, 0.1867, 0.1552, 0.2064, 0.1447, 0.2278, 0.1382, 0.25, 0.136, 0.2722, 0.1382, 0.2936, 0.1447, 0.3133, 0.1552, 0.3306, 0.1694, 0.3448, 0.1867, 0.3553, 0.2064, 0.3618, 0.2278, 0.364, 0.25, 0.3618, 0.2722, 0.3553, 0.2936, 0.3448, 0.3133, 0.3306, 0.3306, 0.3133, 0.3448, 0.2936, 0.3553, 0.3684, 0.2264, 0.3708, 0.25, 0.364, 0.25, 0.3618, 0.2278, 0.1316, 0.2264, 0.1384, 0.2038, 0.1447, 0.2064, 0.1382, 0.2278, 0.3616, 0.2038, 0.3684, 0.2264, 0.3618, 0.2278, 0.3553, 0.2064, 0.1292, 0.25, 0.1316, 0.2264, 0.1382, 0.2278, 0.136, 0.25, 0.3504, 0.1829, 0.3616, 0.2038, 0.3553, 0.2064, 0.3448, 0.1867, 0.1316, 0.2736, 0.1292, 0.25, 0.136, 0.25, 0.1382, 0.2722, 0.3354, 0.1646, 0.3504, 0.1829, 0.3448, 0.1867, 0.3306, 0.1694, 0.1384, 0.2962, 0.1316, 0.2736, 0.1382, 0.2722, 0.1447, 0.2936, 0.3171, 0.1496, 0.3354, 0.1646, 0.3306, 0.1694, 0.3133, 0.1552, 0.1496, 0.3171, 0.1384, 0.2962, 0.1447, 0.2936, 0.1552, 0.3133, 0.2962, 0.1384, 0.3171, 0.1496, 0.3133, 0.1552, 0.2936, 0.1447, 0.2736, 0.3684, 0.25, 0.3708, 0.25, 0.364, 0.2722, 0.3618, 0.1646, 0.3354, 0.1496, 0.3171, 0.1552, 0.3133, 0.1694, 0.3306, 0.2736, 0.1316, 0.2962, 0.1384, 0.2936, 0.1447, 0.2722, 0.1382, 0.2962, 0.3616, 0.2736, 0.3684, 0.2722, 0.3618, 0.2936, 0.3553, 0.1829, 0.3504, 0.1646, 0.3354, 0.1694, 0.3306, 0.1867, 0.3448, 0.25, 0.1292, 0.2736, 0.1316, 0.2722, 0.1382, 0.25, 0.136, 0.3171, 0.3504, 0.2962, 0.3616, 0.2936, 0.3553, 0.3133, 0.3448, 0.2038, 0.3616, 0.1829, 0.3504, 0.1867, 0.3448, 0.2064, 0.3553, 0.2264, 0.1316, 0.25, 0.1292, 0.25, 0.136, 0.2278, 0.1382, 0.3354, 0.3354, 0.3171, 0.3504, 0.3133, 0.3448, 0.3306, 0.3306, 0.2264, 0.3684, 0.2038, 0.3616, 0.2064, 0.3553, 0.2278, 0.3618, 0.2038, 0.1384, 0.2264, 0.1316, 0.2278, 0.1382, 0.2064, 0.1447, 0.3504, 0.3171, 0.3354, 0.3354, 0.3306, 0.3306, 0.3448, 0.3133, 0.25, 0.3708, 0.2264, 0.3684, 0.2278, 0.3618, 0.25, 0.364, 0.1829, 0.1496, 0.2038, 0.1384, 0.2064, 0.1447, 0.1867, 0.1552, 0.3616, 0.2962, 0.3504, 0.3171, 0.3448, 0.3133, 0.3553, 0.2936, 0.1646, 0.1646, 0.1829, 0.1496, 0.1867, 0.1552, 0.1694, 0.1694, 0.3684, 0.2736, 0.3616, 0.2962, 0.3553, 0.2936, 0.3618, 0.2722, 0.1496, 0.1829, 0.1646, 0.1646, 0.1694, 0.1694, 0.1552, 0.1867, 0.3708, 0.25, 0.3684, 0.2736, 0.3618, 0.2722, 0.364, 0.25, 0.25, 0.364, 0.2722, 0.3618, 0.2722, 0.3618, 0.25, 0.364, 0.2722, 0.3618, 0.2936, 0.3553, 0.2936, 0.3553, 0.2722, 0.3618, 0.2936, 0.3553, 0.3133, 0.3448, 0.3133, 0.3448, 0.2936, 0.3553, 0.3133, 0.3448, 0.3306, 0.3306, 0.3306, 0.3306, 0.3133, 0.3448, 0.3306, 0.3306, 0.3448, 0.3133, 0.3448, 0.3133, 0.3306, 0.3306, 0.3448, 0.3133, 0.3553, 0.2936, 0.3553, 0.2936, 0.3448, 0.3133, 0.3553, 0.2936, 0.3618, 0.2722, 0.3618, 0.2722, 0.3553, 0.2936, 0.3618, 0.2722, 0.364, 0.25, 0.364, 0.25, 0.3618, 0.2722, 0.364, 0.25, 0.3618, 0.2278, 0.3618, 0.2278, 0.364, 0.25, 0.3618, 0.2278, 0.3553, 0.2064, 0.3553, 0.2064, 0.3618, 0.2278, 0.3553, 0.2064, 0.3448, 0.1867, 0.3448, 0.1867, 0.3553, 0.2064, 0.3448, 0.1867, 0.3306, 0.1694, 0.3306, 0.1694, 0.3448, 0.1867, 0.3306, 0.1694, 0.3133, 0.1552, 0.3133, 0.1552, 0.3306, 0.1694, 0.3133, 0.1552, 0.2936, 0.1447, 0.2936, 0.1447, 0.3133, 0.1552, 0.2936, 0.1447, 0.2722, 0.1382, 0.2722, 0.1382, 0.2936, 0.1447, 0.2722, 0.1382, 0.25, 0.136, 0.25, 0.136, 0.2722, 0.1382, 0.25, 0.136, 0.2278, 0.1382, 0.2278, 0.1382, 0.25, 0.136, 0.2278, 0.1382, 0.2064, 0.1447, 0.2064, 0.1447, 0.2278, 0.1382, 0.2064, 0.1447, 0.1867, 0.1552, 0.1867, 0.1552, 0.2064, 0.1447, 0.1867, 0.1552, 0.1694, 0.1694, 0.1694, 0.1694, 0.1867, 0.1552, 0.1694, 0.1694, 0.1552, 0.1867, 0.1552, 0.1867, 0.1694, 0.1694, 0.1552, 0.1867, 0.1447, 0.2064, 0.1447, 0.2064, 0.1552, 0.1867, 0.1447, 0.2064, 0.1382, 0.2278, 0.1382, 0.2278, 0.1447, 0.2064, 0.1382, 0.2278, 0.136, 0.25, 0.136, 0.25, 0.1382, 0.2278, 0.136, 0.25, 0.1382, 0.2722, 0.1382, 0.2722, 0.136, 0.25, 0.1382, 0.2722, 0.1447, 0.2936, 0.1447, 0.2936, 0.1382, 0.2722, 0.1447, 0.2936, 0.1552, 0.3133, 0.1552, 0.3133, 0.1447, 0.2936, 0.1552, 0.3133, 0.1694, 0.3306, 0.1694, 0.3306, 0.1552, 0.3133, 0.1694, 0.3306, 0.1867, 0.3448, 0.1867, 0.3448, 0.1694, 0.3306, 0.1867, 0.3448, 0.2064, 0.3553, 0.2064, 0.3553, 0.1867, 0.3448, 0.2064, 0.3553, 0.2278, 0.3618, 0.2278, 0.3618, 0.2064, 0.3553, 0.2278, 0.3618, 0.25, 0.364, 0.25, 0.364, 0.2278, 0.3618, 0.03125, 0.6627, 0.03125, 0.8239, 0.0, 0.8239, 0.0, 0.6627, 0.0625, 0.6627, 0.0625, 0.8239, 0.03125, 0.8239, 0.03125, 0.6627, 0.09375, 0.6627, 0.09375, 0.8239, 0.0625, 0.8239, 0.0625, 0.6627, 0.125, 0.6627, 0.125, 0.8239, 0.09375, 0.8239, 0.09375, 0.6627, 0.1562, 0.6627, 0.1562, 0.8239, 0.125, 0.8239, 0.125, 0.6627, 0.1875, 0.6627, 0.1875, 0.8239, 0.1562, 0.8239, 0.1562, 0.6627, 0.2188, 0.6627, 0.2187, 0.8239, 0.1875, 0.8239, 0.1875, 0.6627, 0.25, 0.6627, 0.2812, 0.6627, 0.2812, 0.6627, 0.25, 0.6627, 0.2188, 0.7988, 0.2188, 0.6879, 0.2812, 0.6879, 0.2812, 0.7988, 0.3125, 0.6627, 0.3125, 0.8239, 0.2812, 0.8239, 0.2812, 0.6627, 0.3438, 0.6627, 0.3438, 0.8239, 0.3125, 0.8239, 0.3125, 0.6627, 0.375, 0.6627, 0.375, 0.8239, 0.3438, 0.8239, 0.3438, 0.6627, 0.4062, 0.6627, 0.4062, 0.8239, 0.375, 0.8239, 0.375, 0.6627, 0.4375, 0.6627, 0.4375, 0.8239, 0.4062, 0.8239, 0.4062, 0.6627, 0.4688, 0.6627, 0.4687, 0.8239, 0.4375, 0.8239, 0.4375, 0.6627, 0.5, 0.6627, 0.5, 0.8239, 0.4687, 0.8239, 0.4688, 0.6627, 0.5312, 0.6627, 0.5312, 0.8239, 0.5, 0.8239, 0.5, 0.6627, 0.5625, 0.6627, 0.5625, 0.8239, 0.5312, 0.8239, 0.5312, 0.6627, 0.5938, 0.6627, 0.5938, 0.8239, 0.5625, 0.8239, 0.5625, 0.6627, 0.625, 0.6627, 0.625, 0.8239, 0.5938, 0.8239, 0.5938, 0.6627, 0.6562, 0.6627, 0.6562, 0.8239, 0.625, 0.8239, 0.625, 0.6627, 0.6875, 0.6627, 0.6875, 0.8239, 0.6562, 0.8239, 0.6562, 0.6627, 0.7188, 0.6627, 0.7188, 0.8239, 0.6875, 0.8239, 0.6875, 0.6627, 0.75, 0.6627, 0.75, 0.8239, 0.7188, 0.8239, 0.7188, 0.6627, 0.7812, 0.6627, 0.7812, 0.8239, 0.75, 0.8239, 0.75, 0.6627, 0.8125, 0.6627, 0.8125, 0.8239, 0.7812, 0.8239, 0.7812, 0.6627, 0.8437, 0.6627, 0.8438, 0.8239, 0.8125, 0.8239, 0.8125, 0.6627, 0.875, 0.6627, 0.875, 0.8239, 0.8438, 0.8239, 0.8437, 0.6627, 0.9062, 0.6627, 0.9062, 0.8239, 0.875, 0.8239, 0.875, 0.6627, 0.9375, 0.6627, 0.9375, 0.8239, 0.9062, 0.8239, 0.9062, 0.6627, 0.9688, 0.6627, 0.9688, 0.8239, 0.9375, 0.8239, 0.9375, 0.6627, 1.0, 0.6627, 1.0, 0.8239, 0.9688, 0.8239, 0.9688, 0.6627, 1.0, 0.528, 1.0, 0.6627, 0.9688, 0.6627, 0.9688, 0.528, 0.9688, 0.528, 0.9688, 0.6627, 0.9375, 0.6627, 0.9375, 0.528, 0.9375, 0.528, 0.9375, 0.6627, 0.9062, 0.6627, 0.9063, 0.528, 0.9063, 0.528, 0.9062, 0.6627, 0.875, 0.6627, 0.875, 0.528, 0.875, 0.528, 0.875, 0.6627, 0.8437, 0.6627, 0.8438, 0.528, 0.8438, 0.528, 0.8437, 0.6627, 0.8125, 0.6627, 0.8125, 0.528, 0.8125, 0.528, 0.8125, 0.6627, 0.7812, 0.6627, 0.7812, 0.528, 0.7812, 0.528, 0.7812, 0.6627, 0.75, 0.6627, 0.75, 0.528, 0.75, 0.528, 0.75, 0.6627, 0.7188, 0.6627, 0.7188, 0.528, 0.7188, 0.528, 0.7188, 0.6627, 0.6875, 0.6627, 0.6875, 0.528, 0.6875, 0.528, 0.6875, 0.6627, 0.6562, 0.6627, 0.6562, 0.528, 0.6562, 0.528, 0.6562, 0.6627, 0.625, 0.6627, 0.625, 0.528, 0.625, 0.528, 0.625, 0.6627, 0.5938, 0.6627, 0.5938, 0.528, 0.5938, 0.528, 0.5938, 0.6627, 0.5625, 0.6627, 0.5625, 0.528, 0.5625, 0.528, 0.5625, 0.6627, 0.5312, 0.6627, 0.5312, 0.528, 0.5312, 0.528, 0.5312, 0.6627, 0.5, 0.6627, 0.5, 0.528, 0.5, 0.528, 0.5, 0.6627, 0.4688, 0.6627, 0.4688, 0.528, 0.4688, 0.528, 0.4688, 0.6627, 0.4375, 0.6627, 0.4375, 0.528, 0.4375, 0.528, 0.4375, 0.6627, 0.4062, 0.6627, 0.4062, 0.528, 0.4062, 0.528, 0.4062, 0.6627, 0.375, 0.6627, 0.375, 0.528, 0.375, 0.528, 0.375, 0.6627, 0.3438, 0.6627, 0.3438, 0.528, 0.3438, 0.528, 0.3438, 0.6627, 0.3125, 0.6627, 0.3125, 0.528, 0.3125, 0.528, 0.3125, 0.6627, 0.2812, 0.6627, 0.2812, 0.528, 0.2812, 0.528, 0.2812, 0.6627, 0.25, 0.6627, 0.25, 0.528, 0.25, 0.528, 0.25, 0.6627, 0.2188, 0.6627, 0.2188, 0.528, 0.2188, 0.528, 0.2188, 0.6627, 0.1875, 0.6627, 0.1875, 0.528, 0.1875, 0.528, 0.1875, 0.6627, 0.1562, 0.6627, 0.1562, 0.528, 0.1562, 0.528, 0.1562, 0.6627, 0.125, 0.6627, 0.125, 0.528, 0.125, 0.528, 0.125, 0.6627, 0.09375, 0.6627, 0.09375, 0.528, 0.09375, 0.528, 0.09375, 0.6627, 0.0625, 0.6627, 0.0625, 0.528, 0.0625, 0.528, 0.0625, 0.6627, 0.03125, 0.6627, 0.03125, 0.528, 0.03125, 0.528, 0.03125, 0.6627, 0.0, 0.6627, 0.0, 0.528, 0.2187, 0.7988, 0.2188, 0.7988, 0.2812, 0.7988, 0.2813, 0.7988, 0.2812, 0.8239, 0.25, 0.8239, 0.25, 0.8239, 0.2812, 0.8239, 0.2188, 0.6627, 0.25, 0.6627, 0.25, 0.6627, 0.2188, 0.6627, 0.25, 0.8239, 0.2187, 0.8239, 0.2187, 0.8239, 0.25, 0.8239, 0.25, 0.6627, 0.2188, 0.6627, 0.2187, 0.8239, 0.25, 0.8239, 0.2812, 0.6627, 0.25, 0.6627, 0.25, 0.8239, 0.2812, 0.8239, 0.25, 0.6627, 0.25, 0.8239, 0.25, 0.8239, 0.25, 0.6627, 0.2188, 0.6627, 0.25, 0.6627, 0.25, 0.6627, 0.2188, 0.6627, 0.25, 0.8239, 0.2187, 0.8239, 0.2187, 0.8239, 0.25, 0.8239, 0.25, 0.6627, 0.2812, 0.6627, 0.2812, 0.6627, 0.25, 0.6627, 0.2812, 0.6627, 0.2812, 0.8239, 0.2812, 0.8239, 0.2812, 0.6627, 0.2188, 0.6627, 0.25, 0.6627, 0.25, 0.6627, 0.2188, 0.6627, 0.25, 0.6627, 0.25, 0.8239, 0.25, 0.8239, 0.25, 0.6627, 0.25, 0.8239, 0.25, 0.6627, 0.25, 0.6627, 0.25, 0.8239, 0.2812, 0.8239, 0.25, 0.8239, 0.25, 0.8239, 0.2812, 0.8239, 0.2187, 0.8239, 0.2188, 0.6627, 0.2188, 0.6627, 0.2187, 0.8239, 0.25, 0.6627, 0.25, 0.8239, 0.2187, 0.8239, 0.2188, 0.6627, 0.2812, 0.6627, 0.2812, 0.8239, 0.25, 0.8239, 0.25, 0.6627, 0.25, 0.8239, 0.25, 0.6627, 0.25, 0.6627, 0.25, 0.8239, 0.2812, 0.8239, 0.25, 0.8239, 0.25, 0.8239, 0.2812, 0.8239, 0.2187, 0.8239, 0.2188, 0.6627, 0.2188, 0.6627, 0.2187, 0.8239, 0.25, 0.8239, 0.2187, 0.8239, 0.2187, 0.8239, 0.25, 0.8239, 0.25, 0.6627, 0.2812, 0.6627, 0.2812, 0.6627, 0.25, 0.6627, 0.2812, 0.6627, 0.2812, 0.8239, 0.2812, 0.8239, 0.2812, 0.6627, 0.2187, 0.8239, 0.2188, 0.6627, 0.2188, 0.6879, 0.2188, 0.7988, 0.2188, 0.6627, 0.2188, 0.6627, 0.2187, 0.6879, 0.2188, 0.6879, 0.2188, 0.6627, 0.2187, 0.8239, 0.2187, 0.7988, 0.2187, 0.6879, 0.2187, 0.8239, 0.2187, 0.8239, 0.2188, 0.7988, 0.2187, 0.7988, 0.2812, 0.6627, 0.2812, 0.8239, 0.2812, 0.7988, 0.2812, 0.6879, 0.2812, 0.8239, 0.2812, 0.8239, 0.2813, 0.7988, 0.2812, 0.7988, 0.2812, 0.8239, 0.2812, 0.6627, 0.2813, 0.6879, 0.2813, 0.7988, 0.2812, 0.6627, 0.2812, 0.6627, 0.2812, 0.6879, 0.2813, 0.6879, 0.2188, 0.6879, 0.2187, 0.6879, 0.2813, 0.6879, 0.2812, 0.6879, 0.2187, 0.6879, 0.2187, 0.7988, 0.2813, 0.7988, 0.2813, 0.6879, 0.03125, 0.977, 0.03125, 0.9964, 0.0, 0.9964, 0.0, 0.977, 0.0625, 0.977, 0.0625, 0.9964, 0.03125, 0.9964, 0.03125, 0.977, 0.09375, 0.977, 0.09375, 0.9964, 0.0625, 0.9964, 0.0625, 0.977, 0.125, 0.977, 0.125, 0.9964, 0.09375, 0.9964, 0.09375, 0.977, 0.1562, 0.977, 0.1562, 0.9964, 0.125, 0.9964, 0.125, 0.977, 0.1875, 0.977, 0.1875, 0.9964, 0.1562, 0.9964, 0.1562, 0.977, 0.2188, 0.977, 0.2187, 0.9964, 0.1875, 0.9964, 0.1875, 0.977, 0.25, 0.977, 0.25, 0.9964, 0.2187, 0.9964, 0.2188, 0.977, 0.2813, 0.977, 0.2812, 0.9964, 0.25, 0.9964, 0.25, 0.977, 0.3125, 0.977, 0.3125, 0.9964, 0.2812, 0.9964, 0.2813, 0.977, 0.3438, 0.977, 0.3438, 0.9964, 0.3125, 0.9964, 0.3125, 0.977, 0.375, 0.977, 0.375, 0.9964, 0.3438, 0.9964, 0.3438, 0.977, 0.4062, 0.977, 0.4062, 0.9964, 0.375, 0.9964, 0.375, 0.977, 0.4375, 0.977, 0.4375, 0.9964, 0.4062, 0.9964, 0.4062, 0.977, 0.4688, 0.977, 0.4688, 0.9964, 0.4375, 0.9964, 0.4375, 0.977, 0.5, 0.977, 0.5, 0.9964, 0.4688, 0.9964, 0.4688, 0.977, 0.5313, 0.977, 0.5312, 0.9964, 0.5, 0.9964, 0.5, 0.977, 0.5625, 0.977, 0.5625, 0.9964, 0.5312, 0.9964, 0.5313, 0.977, 0.5938, 0.977, 0.5938, 0.9964, 0.5625, 0.9964, 0.5625, 0.977, 0.625, 0.977, 0.625, 0.9964, 0.5938, 0.9964, 0.5938, 0.977, 0.6562, 0.977, 0.6562, 0.9964, 0.625, 0.9964, 0.625, 0.977, 0.6875, 0.977, 0.6875, 0.9964, 0.6562, 0.9964, 0.6562, 0.977, 0.7188, 0.977, 0.7187, 0.9964, 0.6875, 0.9964, 0.6875, 0.977, 0.75, 0.977, 0.75, 0.9964, 0.7187, 0.9964, 0.7188, 0.977, 0.7812, 0.977, 0.7812, 0.9964, 0.75, 0.9964, 0.75, 0.977, 0.8125, 0.977, 0.8125, 0.9964, 0.7812, 0.9964, 0.7812, 0.977, 0.8438, 0.977, 0.8438, 0.9964, 0.8125, 0.9964, 0.8125, 0.977, 0.875, 0.977, 0.875, 0.9964, 0.8438, 0.9964, 0.8438, 0.977, 0.9062, 0.977, 0.9062, 0.9964, 0.875, 0.9964, 0.875, 0.977, 0.9375, 0.977, 0.9375, 0.9964, 0.9062, 0.9964, 0.9062, 0.977, 0.9687, 0.977, 0.9688, 0.9964, 0.9375, 0.9964, 0.9375, 0.977, 1.0, 0.977, 1.0, 0.9964, 0.9688, 0.9964, 0.9687, 0.977, 1.0, 0.8239, 1.0, 0.977, 0.9687, 0.977, 0.9688, 0.8239, 0.9688, 0.8239, 0.9687, 0.977, 0.9375, 0.977, 0.9375, 0.8239, 0.9375, 0.8239, 0.9375, 0.977, 0.9062, 0.977, 0.9062, 0.8239, 0.9062, 0.8239, 0.9062, 0.977, 0.875, 0.977, 0.875, 0.8239, 0.875, 0.8239, 0.875, 0.977, 0.8438, 0.977, 0.8438, 0.8239, 0.8438, 0.8239, 0.8438, 0.977, 0.8125, 0.977, 0.8125, 0.8239, 0.8125, 0.8239, 0.8125, 0.977, 0.7812, 0.977, 0.7812, 0.8239, 0.7812, 0.8239, 0.7812, 0.977, 0.75, 0.977, 0.75, 0.8239, 0.75, 0.8239, 0.75, 0.977, 0.7188, 0.977, 0.7188, 0.8239, 0.7188, 0.8239, 0.7188, 0.977, 0.6875, 0.977, 0.6875, 0.8239, 0.6875, 0.8239, 0.6875, 0.977, 0.6562, 0.977, 0.6562, 0.8239, 0.6562, 0.8239, 0.6562, 0.977, 0.625, 0.977, 0.625, 0.8239, 0.625, 0.8239, 0.625, 0.977, 0.5938, 0.977, 0.5938, 0.8239, 0.5938, 0.8239, 0.5938, 0.977, 0.5625, 0.977, 0.5625, 0.8239, 0.5625, 0.8239, 0.5625, 0.977, 0.5313, 0.977, 0.5312, 0.8239, 0.5312, 0.8239, 0.5313, 0.977, 0.5, 0.977, 0.5, 0.8239, 0.5, 0.8239, 0.5, 0.977, 0.4688, 0.977, 0.4687, 0.8239, 0.4687, 0.8239, 0.4688, 0.977, 0.4375, 0.977, 0.4375, 0.8239, 0.4375, 0.8239, 0.4375, 0.977, 0.4062, 0.977, 0.4062, 0.8239, 0.4062, 0.8239, 0.4062, 0.977, 0.375, 0.977, 0.375, 0.8239, 0.375, 0.8239, 0.375, 0.977, 0.3438, 0.977, 0.3438, 0.8239, 0.3438, 0.8239, 0.3438, 0.977, 0.3125, 0.977, 0.3125, 0.8239, 0.3125, 0.8239, 0.3125, 0.977, 0.2813, 0.977, 0.2812, 0.8239, 0.2812, 0.8239, 0.2813, 0.977, 0.25, 0.977, 0.25, 0.8239, 0.25, 0.8239, 0.25, 0.977, 0.2188, 0.977, 0.2187, 0.8239, 0.2187, 0.8239, 0.2188, 0.977, 0.1875, 0.977, 0.1875, 0.8239, 0.1875, 0.8239, 0.1875, 0.977, 0.1562, 0.977, 0.1562, 0.8239, 0.1562, 0.8239, 0.1562, 0.977, 0.125, 0.977, 0.125, 0.8239, 0.125, 0.8239, 0.125, 0.977, 0.09375, 0.977, 0.09375, 0.8239, 0.09375, 0.8239, 0.09375, 0.977, 0.0625, 0.977, 0.0625, 0.8239, 0.0625, 0.8239, 0.0625, 0.977, 0.03125, 0.977, 0.03125, 0.8239, 0.03125, 0.8239, 0.03125, 0.977, 0.0, 0.977, 0.0, 0.8239, 0.03125, 0.5, 0.03125, 0.528, 0.0, 0.528, 0.0, 0.5, 0.0625, 0.5, 0.0625, 0.528, 0.03125, 0.528, 0.03125, 0.5, 0.09375, 0.5, 0.09375, 0.528, 0.0625, 0.528, 0.0625, 0.5, 0.125, 0.5, 0.125, 0.528, 0.09375, 0.528, 0.09375, 0.5, 0.1562, 0.5, 0.1562, 0.528, 0.125, 0.528, 0.125, 0.5, 0.1875, 0.5, 0.1875, 0.528, 0.1562, 0.528, 0.1562, 0.5, 0.2188, 0.5, 0.2188, 0.528, 0.1875, 0.528, 0.1875, 0.5, 0.25, 0.5, 0.25, 0.528, 0.2188, 0.528, 0.2188, 0.5, 0.2812, 0.5, 0.2812, 0.528, 0.25, 0.528, 0.25, 0.5, 0.3125, 0.5, 0.3125, 0.528, 0.2812, 0.528, 0.2812, 0.5, 0.3438, 0.5, 0.3438, 0.528, 0.3125, 0.528, 0.3125, 0.5, 0.375, 0.5, 0.375, 0.528, 0.3438, 0.528, 0.3438, 0.5, 0.4062, 0.5, 0.4062, 0.528, 0.375, 0.528, 0.375, 0.5, 0.4375, 0.5, 0.4375, 0.528, 0.4062, 0.528, 0.4062, 0.5, 0.4688, 0.5, 0.4688, 0.528, 0.4375, 0.528, 0.4375, 0.5, 0.5, 0.5, 0.5, 0.528, 0.4688, 0.528, 0.4688, 0.5, 0.5312, 0.5, 0.5312, 0.528, 0.5, 0.528, 0.5, 0.5, 0.5625, 0.5, 0.5625, 0.528, 0.5312, 0.528, 0.5312, 0.5, 0.5938, 0.5, 0.5938, 0.528, 0.5625, 0.528, 0.5625, 0.5, 0.625, 0.5, 0.625, 0.528, 0.5938, 0.528, 0.5938, 0.5, 0.6562, 0.5, 0.6562, 0.528, 0.625, 0.528, 0.625, 0.5, 0.6875, 0.5, 0.6875, 0.528, 0.6562, 0.528, 0.6562, 0.5, 0.7188, 0.5, 0.7188, 0.528, 0.6875, 0.528, 0.6875, 0.5, 0.75, 0.5, 0.75, 0.528, 0.7188, 0.528, 0.7188, 0.5, 0.7812, 0.5, 0.7812, 0.528, 0.75, 0.528, 0.75, 0.5, 0.8125, 0.5, 0.8125, 0.528, 0.7812, 0.528, 0.7812, 0.5, 0.8438, 0.5, 0.8438, 0.528, 0.8125, 0.528, 0.8125, 0.5, 0.875, 0.5, 0.875, 0.528, 0.8438, 0.528, 0.8438, 0.5, 0.9062, 0.5, 0.9063, 0.528, 0.875, 0.528, 0.875, 0.5, 0.9375, 0.5, 0.9375, 0.528, 0.9063, 0.528, 0.9062, 0.5, 0.9688, 0.5, 0.9688, 0.528, 0.9375, 0.528, 0.9375, 0.5, 1.0, 0.5, 1.0, 0.528, 0.9688, 0.528, 0.9688, 0.5, 0.4452, 0.25, 0.4414, 0.2881, 0.3684, 0.2736, 0.3708, 0.25, 0.0877, 0.1416, 0.112, 0.112, 0.1646, 0.1646, 0.1496, 0.1829, 0.4414, 0.2881, 0.4303, 0.3247, 0.3616, 0.2962, 0.3684, 0.2736, 0.112, 0.112, 0.1416, 0.0877, 0.1829, 0.1496, 0.1646, 0.1646, 0.4303, 0.3247, 0.4123, 0.3584, 0.3504, 0.3171, 0.3616, 0.2962, 0.1416, 0.0877, 0.1753, 0.06967, 0.2038, 0.1384, 0.1829, 0.1496, 0.25, 0.4452, 0.2119, 0.4414, 0.2264, 0.3684, 0.25, 0.3708, 0.4123, 0.3584, 0.388, 0.388, 0.3354, 0.3354, 0.3504, 0.3171, 0.1753, 0.06967, 0.2119, 0.05856, 0.2264, 0.1316, 0.2038, 0.1384, 0.2119, 0.4414, 0.1753, 0.4303, 0.2038, 0.3616, 0.2264, 0.3684, 0.388, 0.388, 0.3584, 0.4123, 0.3171, 0.3504, 0.3354, 0.3354, 0.2119, 0.05856, 0.25, 0.05481, 0.25, 0.1292, 0.2264, 0.1316, 0.1753, 0.4303, 0.1416, 0.4123, 0.1829, 0.3504, 0.2038, 0.3616, 0.3584, 0.4123, 0.3247, 0.4303, 0.2962, 0.3616, 0.3171, 0.3504, 0.25, 0.05481, 0.2881, 0.05856, 0.2736, 0.1316, 0.25, 0.1292, 0.1416, 0.4123, 0.112, 0.388, 0.1646, 0.3354, 0.1829, 0.3504, 0.3247, 0.4303, 0.2881, 0.4414, 0.2736, 0.3684, 0.2962, 0.3616, 0.2881, 0.05856, 0.3247, 0.06967, 0.2962, 0.1384, 0.2736, 0.1316, 0.112, 0.388, 0.0877, 0.3584, 0.1496, 0.3171, 0.1646, 0.3354, 0.2881, 0.4414, 0.25, 0.4452, 0.25, 0.3708, 0.2736, 0.3684, 0.3247, 0.06967, 0.3584, 0.0877, 0.3171, 0.1496, 0.2962, 0.1384, 0.0877, 0.3584, 0.06967, 0.3247, 0.1384, 0.2962, 0.1496, 0.3171, 0.3584, 0.0877, 0.388, 0.112, 0.3354, 0.1646, 0.3171, 0.1496, 0.06967, 0.3247, 0.05856, 0.2881, 0.1316, 0.2736, 0.1384, 0.2962, 0.388, 0.112, 0.4123, 0.1416, 0.3504, 0.1829, 0.3354, 0.1646, 0.05856, 0.2881, 0.05481, 0.25, 0.1292, 0.25, 0.1316, 0.2736, 0.4123, 0.1416, 0.4303, 0.1753, 0.3616, 0.2038, 0.3504, 0.1829, 0.05481, 0.25, 0.05856, 0.2119, 0.1316, 0.2264, 0.1292, 0.25, 0.4303, 0.1753, 0.4414, 0.2119, 0.3684, 0.2264, 0.3616, 0.2038, 0.05856, 0.2119, 0.06967, 0.1753, 0.1384, 0.2038, 0.1316, 0.2264, 0.4414, 0.2119, 0.4452, 0.25, 0.3708, 0.25, 0.3684, 0.2264, 0.06967, 0.1753, 0.0877, 0.1416, 0.1496, 0.1829, 0.1384, 0.2038])
me_x.update()

# ---- objects
ob_light = bpy.data.objects.new('Light', light_light)
ob_camera = bpy.data.objects.new('Camera', cam_camera)
ob_x = bpy.data.objects.new('Цилиндр', me_x)

# ---- transforms, parenting, visibility, modifiers, constraints
ob_light.location = (-0.002963, -4.853, 2.053)
ob_light.rotation_euler = (0.6503, 0.05522, 1.866)
ob_light.lock_rotations_4d = False
ob_light.empty_display_type = 'ARROWS'
ob_light.color = (0.0, 0.0, 0.0, 0.0)
ob_light.lineart.crease_threshold = 0.0
ob_camera.location = (0.152, -8.075, 2.431)
ob_camera.rotation_euler = (1.28, -0.005751, 0.0333)
ob_camera.lock_rotations_4d = False
ob_camera.empty_display_type = 'ARROWS'
ob_camera.color = (0.0, 0.0, 0.0, 0.0)
ob_camera.display_type = 'WIRE'
ob_camera.lineart.crease_threshold = 0.0
ob_x.location = (0.0, 0.0, 0.0)
_m = ob_x.modifiers.new('Подразделения', 'SUBSURF')
_m.levels = 4
_m.render_levels = 4

# ---- collection membership
col_collection.objects.link(ob_light)
col_collection.objects.link(ob_camera)
col_collection.objects.link(ob_x)

# ---- scene / render settings (as saved in the file)
scene.camera = ob_camera
scene.frame_start = 1; scene.frame_end = 250; scene.frame_set(1)
scene.render.engine = 'BLENDER_EEVEE_NEXT'
scene.cycles.sampling_pattern = 'TABULATED_SOBOL'
bpy.context.view_layer.update()
